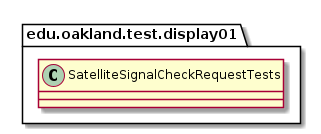

The diagram above was rendered by PlantUML. Its source (embedded in the PNG):
@startuml SatelliteSignalCheckRequestTests

package edu.oakland.test.display01 {
    class SatelliteSignalCheckRequestTests {

    }
}

@enduml